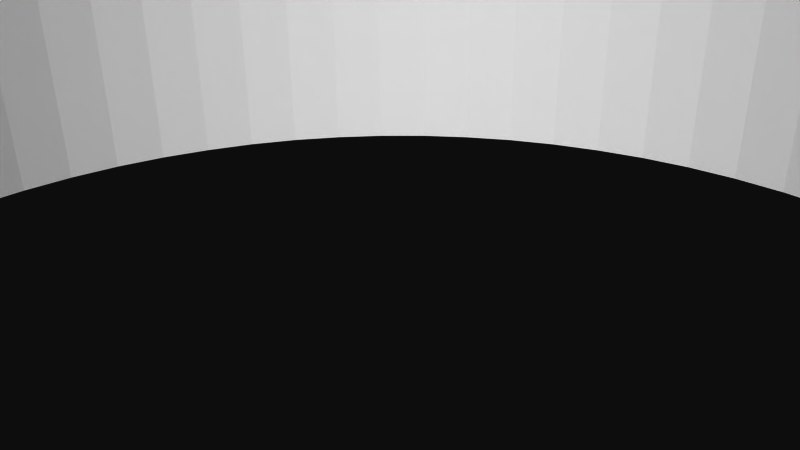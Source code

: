 # Source: 12194.blend  (saved by Blender 2.72.0; exported with 4.5.12 LTS)
import bpy
from mathutils import Matrix  # noqa: F401  (used for matrix-valued properties, if any)

bpy.ops.wm.read_factory_settings(use_empty=True)
scene = bpy.context.scene
scene.name = 'Scene'

# ---- collections
col_collection_1 = bpy.data.collections.new('Collection 1'); scene.collection.children.link(col_collection_1)

# ---- materials (node trees are filled in below, after node groups)
mat_material = bpy.data.materials.new('Material')
mat_material.alpha_threshold = 0.0
mat_material.use_transparent_shadow = False
mat_material.diffuse_color = (1.0, 1.0, 1.0, 1.0)
mat_material.specular_color = (0.902, 0.902, 0.902)
mat_material.roughness = 0.5

# ---- material node trees

# ---- world
world_world = bpy.data.worlds.new('World'); scene.world = world_world
world_world.color = (0.05088, 0.05088, 0.05088)
world_world.use_sun_shadow = False
world_world.sun_shadow_jitter_overblur = 0.0
world_world.cycles.sampling_method = 'MANUAL'
world_world.cycles.sample_map_resolution = 256

# ---- cameras
cam_camera = bpy.data.cameras.new('Camera')
cam_camera.clip_end = 100.0
cam_camera.lens = 35.0
cam_camera.sensor_width = 32.0
cam_camera.sensor_height = 18.0
cam_camera.ortho_scale = 7.314
cam_camera.dof.focus_distance = 0.0
cam_camera.dof.aperture_fstop = 128.0

# ---- meshes
me_model = bpy.data.meshes.new('Model')
me_model.from_pydata([(14.37, -0.635, -10.1), (13.47, -0.635, -9.978), (13.47, 3.175, -9.978), (15.22, -0.635, -10.45), (14.37, 3.175, -10.1), (15.94, -0.635, -11.0), (15.22, 3.175, -10.45), (16.49, -0.635, -11.72), (15.94, 3.175, -11.0), (16.84, -0.635, -12.57), (16.49, 3.175, -11.72), (16.96, -0.635, -13.47), (16.84, 3.175, -12.57), (16.96, 3.175, -13.47), (-13.47, -0.635, -9.978), (-13.47, 3.175, -9.978), (-12.57, 3.175, -10.1), (-12.57, -0.635, -10.1), (-11.72, -0.635, -10.45), (-11.72, 3.175, -10.45), (-11.0, -0.635, -11.0), (-11.0, 3.175, -11.0), (-10.45, -0.635, -11.72), (-10.45, 3.175, -11.72), (-10.1, -0.635, -12.57), (-10.1, 3.175, -12.57), (-9.978, -0.635, -13.47), (-9.978, 3.175, -13.47), (-24.63, -0.635, 15.25), (-24.63, -3.175, 15.25), (-25.09, -3.175, 15.19), (-25.09, -0.635, 15.19), (-25.52, -0.635, 15.01), (-25.52, -3.175, 15.01), (-25.89, -0.635, 14.73), (-25.89, -3.175, 14.73), (-26.17, -0.635, 14.36), (-26.17, -3.175, 14.36), (-26.35, -0.635, 13.93), (-26.35, -3.175, 13.93), (-26.41, -0.635, 13.47), (-26.41, -3.175, 13.47), (-26.35, -0.635, 13.01), (-26.35, -3.175, 13.01), (-26.17, -0.635, 12.58), (-26.17, -3.175, 12.58), (-25.89, -0.635, 12.21), (-25.89, -3.175, 12.21), (-25.52, -0.635, 11.93), (-25.52, -3.175, 11.93), (-25.09, -0.635, 11.75), (-25.09, -3.175, 11.75), (-24.63, -0.635, 11.69), (-24.63, -3.175, 11.69), (-24.63, -0.635, -11.69), (-24.63, -3.175, -11.69), (-25.09, -3.175, -11.75), (-25.09, -0.635, -11.75), (-25.52, -0.635, -11.93), (-25.52, -3.175, -11.93), (-25.89, -0.635, -12.21), (-25.89, -3.175, -12.21), (-26.17, -0.635, -12.58), (-26.17, -3.175, -12.58), (-26.35, -0.635, -13.01), (-26.35, -3.175, -13.01), (-26.41, -0.635, -13.47), (-26.41, -3.175, -13.47), (-26.35, -0.635, -13.93), (-26.35, -3.175, -13.93), (-26.17, -0.635, -14.36), (-26.17, -3.175, -14.36), (-25.89, -0.635, -14.73), (-25.89, -3.175, -14.73), (-25.52, -0.635, -15.01), (-25.52, -3.175, -15.01), (-25.09, -0.635, -15.19), (-25.09, -3.175, -15.19), (-24.63, -0.635, -15.25), (-24.63, -3.175, -15.25), (24.63, -0.635, -11.69), (24.63, -3.175, -11.69), (24.17, -3.175, -11.75), (24.17, -0.635, -11.75), (23.74, -0.635, -11.93), (23.74, -3.175, -11.93), (23.37, -0.635, -12.21), (23.37, -3.175, -12.21), (23.09, -0.635, -12.58), (23.09, -3.175, -12.58), (22.91, -0.635, -13.01), (22.91, -3.175, -13.01), (22.85, -0.635, -13.47), (22.85, -3.175, -13.47), (22.91, -0.635, -13.93), (22.91, -3.175, -13.93), (23.09, -0.635, -14.36), (23.09, -3.175, -14.36), (23.37, -0.635, -14.73), (23.37, -3.175, -14.73), (23.74, -0.635, -15.01), (23.74, -3.175, -15.01), (24.17, -0.635, -15.19), (24.17, -3.175, -15.19), (24.63, -0.635, -15.25), (24.63, -3.175, -15.25), (24.63, -0.635, 15.25), (24.63, -3.175, 15.25), (24.17, -3.175, 15.19), (24.17, -0.635, 15.19), (23.74, -0.635, 15.01), (23.74, -3.175, 15.01), (23.37, -0.635, 14.73), (23.37, -3.175, 14.73), (23.09, -0.635, 14.36), (23.09, -3.175, 14.36), (22.91, -0.635, 13.93), (22.91, -3.175, 13.93), (22.85, -0.635, 13.47), (22.85, -3.175, 13.47), (22.91, -0.635, 13.01), (22.91, -3.175, 13.01), (23.09, -0.635, 12.58), (23.09, -3.175, 12.58), (23.37, -0.635, 12.21), (23.37, -3.175, 12.21), (23.74, -0.635, 11.93), (23.74, -3.175, 11.93), (24.17, -0.635, 11.75), (24.17, -3.175, 11.75), (24.63, -0.635, 11.69), (24.63, -3.175, 11.69), (13.01, -0.635, -11.75), (13.47, -0.635, -11.69), (13.47, -3.175, -11.69), (12.58, -0.635, -11.93), (13.01, -3.175, -11.75), (12.21, -0.635, -12.21), (12.58, -3.175, -11.93), (11.93, -0.635, -12.58), (12.21, -3.175, -12.21), (11.93, -3.175, -12.58), (11.69, -0.635, -13.47), (11.75, -0.635, -13.01), (11.75, -3.175, -13.01), (11.69, -3.175, -13.47), (11.75, -0.635, -13.93), (11.75, -3.175, -13.93), (11.93, -0.635, -14.36), (11.93, -3.175, -14.36), (12.21, -0.635, -14.73), (12.21, -3.175, -14.73), (12.58, -0.635, -15.01), (12.58, -3.175, -15.01), (13.01, -0.635, -15.19), (13.01, -3.175, -15.19), (13.47, -0.635, -15.25), (13.47, -3.175, -15.25), (13.01, -0.635, 15.19), (13.47, -0.635, 15.25), (13.47, -3.175, 15.25), (12.58, -0.635, 15.01), (13.01, -3.175, 15.19), (12.21, -0.635, 14.73), (12.58, -3.175, 15.01), (11.93, -0.635, 14.36), (12.21, -3.175, 14.73), (11.93, -3.175, 14.36), (11.69, -0.635, 13.47), (11.75, -0.635, 13.93), (11.75, -3.175, 13.93), (11.69, -3.175, 13.47), (11.75, -0.635, 13.01), (11.75, -3.175, 13.01), (11.93, -0.635, 12.58), (11.93, -3.175, 12.58), (12.21, -0.635, 12.21), (12.21, -3.175, 12.21), (12.58, -0.635, 11.93), (12.58, -3.175, 11.93), (13.01, -0.635, 11.75), (13.01, -3.175, 11.75), (13.47, -0.635, 11.69), (13.47, -3.175, 11.69), (-13.93, -0.635, 15.19), (-13.47, -0.635, 15.25), (-13.47, -3.175, 15.25), (-14.36, -0.635, 15.01), (-13.93, -3.175, 15.19), (-14.73, -0.635, 14.73), (-14.36, -3.175, 15.01), (-15.01, -0.635, 14.36), (-14.73, -3.175, 14.73), (-15.01, -3.175, 14.36), (-15.25, -0.635, 13.47), (-15.19, -0.635, 13.93), (-15.19, -3.175, 13.93), (-15.25, -3.175, 13.47), (-15.19, -0.635, 13.01), (-15.19, -3.175, 13.01), (-15.01, -0.635, 12.58), (-15.01, -3.175, 12.58), (-14.73, -0.635, 12.21), (-14.73, -3.175, 12.21), (-14.36, -0.635, 11.93), (-14.36, -3.175, 11.93), (-13.93, -0.635, 11.75), (-13.93, -3.175, 11.75), (-13.47, -0.635, 11.69), (-13.47, -3.175, 11.69), (-13.93, -0.635, -11.75), (-13.47, -0.635, -11.69), (-13.47, -3.175, -11.69), (-14.36, -0.635, -11.93), (-13.93, -3.175, -11.75), (-14.73, -0.635, -12.21), (-14.36, -3.175, -11.93), (-15.01, -0.635, -12.58), (-14.73, -3.175, -12.21), (-15.01, -3.175, -12.58), (-15.25, -0.635, -13.47), (-15.19, -0.635, -13.01), (-15.19, -3.175, -13.01), (-15.25, -3.175, -13.47), (-15.19, -0.635, -13.93), (-15.19, -3.175, -13.93), (-15.01, -0.635, -14.36), (-15.01, -3.175, -14.36), (-14.73, -0.635, -14.73), (-14.73, -3.175, -14.73), (-14.36, -0.635, -15.01), (-14.36, -3.175, -15.01), (-13.93, -0.635, -15.19), (-13.93, -3.175, -15.19), (-13.47, -0.635, -15.25), (-13.47, -3.175, -15.25), (-19.51, -0.635, 1.717), (-19.05, -0.635, 1.778), (-19.05, -3.175, 1.778), (-19.94, -0.635, 1.54), (-19.51, -3.175, 1.717), (-20.31, -0.635, 1.257), (-19.94, -3.175, 1.54), (-20.59, -0.635, 0.889), (-20.31, -3.175, 1.257), (-20.59, -3.175, 0.889), (-20.77, -0.635, 0.4602), (-20.77, -3.175, 0.4602), (-20.83, -0.635, 3.266e-16), (-20.83, -3.175, 3.266e-16), (-20.77, -0.635, -0.4602), (-20.77, -3.175, -0.4602), (-20.59, -0.635, -0.889), (-20.59, -3.175, -0.889), (-20.31, -0.635, -1.257), (-20.31, -3.175, -1.257), (-19.94, -0.635, -1.54), (-19.94, -3.175, -1.54), (-19.51, -0.635, -1.717), (-19.51, -3.175, -1.717), (-19.05, -0.635, -1.778), (-19.05, -3.175, -1.778), (18.59, -0.635, 1.717), (19.05, -0.635, 1.778), (19.05, -3.175, 1.778), (18.16, -0.635, 1.54), (18.59, -3.175, 1.717), (17.79, -0.635, 1.257), (18.16, -3.175, 1.54), (17.51, -0.635, 0.889), (17.79, -3.175, 1.257), (17.51, -3.175, 0.889), (17.33, -0.635, 0.4602), (17.33, -3.175, 0.4602), (17.27, -0.635, 3.266e-16), (17.27, -3.175, 3.266e-16), (17.33, -0.635, -0.4602), (17.33, -3.175, -0.4602), (17.51, -0.635, -0.889), (17.51, -3.175, -0.889), (17.79, -0.635, -1.257), (17.79, -3.175, -1.257), (18.16, -0.635, -1.54), (18.16, -3.175, -1.54), (18.59, -0.635, -1.717), (18.59, -3.175, -1.717), (19.05, -0.635, -1.778), (19.05, -3.175, -1.778), (-12.71, -3.175, 2.025e-14), (-12.71, 3.175, 2.025e-14), (-12.66, 3.175, 1.173), (-12.66, -3.175, 1.173), (-12.5, -3.175, 2.336), (-12.5, 3.175, 2.336), (1.557e-15, -3.175, -12.71), (1.557e-15, 3.175, -12.71), (-1.173, 3.175, -12.66), (-1.173, -3.175, -12.66), (-12.23, 3.175, 3.479), (-12.23, -3.175, 3.479), (-2.336, -3.175, -12.5), (-2.336, 3.175, -12.5), (-11.85, 3.175, 4.592), (-11.85, -3.175, 4.592), (-11.38, -3.175, 5.667), (-3.479, -3.175, -12.23), (-3.479, 3.175, -12.23), (-11.38, 3.175, 5.667), (-10.81, -3.175, 6.692), (-10.81, 3.175, 6.692), (-4.592, -3.175, -11.85), (-4.592, 3.175, -11.85), (-10.14, -3.175, 7.661), (-10.14, 3.175, 7.661), (-5.667, -3.175, -11.38), (-5.667, 3.175, -11.38), (-9.395, -3.175, 8.564), (-6.692, -3.175, -10.81), (-6.692, 3.175, -10.81), (-9.395, 3.175, 8.564), (-7.661, -3.175, -10.14), (-8.564, -3.175, 9.395), (-8.564, 3.175, 9.395), (-7.661, -3.175, 10.14), (-7.661, 3.175, -10.14), (-8.564, 3.175, -9.395), (-7.661, 3.175, 10.14), (-8.564, -3.175, -9.395), (-6.692, -3.175, 10.81), (-6.692, 3.175, 10.81), (-5.667, -3.175, 11.38), (-9.395, 3.175, -8.564), (-9.395, -3.175, -8.564), (-5.667, 3.175, 11.38), (-10.14, 3.175, -7.661), (-10.14, -3.175, -7.661), (-4.592, -3.175, 11.85), (-4.592, 3.175, 11.85), (-3.479, -3.175, 12.23), (-10.81, 3.175, -6.692), (-10.81, -3.175, -6.692), (-11.38, -3.175, -5.667), (-3.479, 3.175, 12.23), (-11.38, 3.175, -5.667), (-2.336, 3.175, 12.5), (-2.336, -3.175, 12.5), (-1.173, 3.175, 12.66), (-11.85, 3.175, -4.592), (-1.173, -3.175, 12.66), (-11.85, -3.175, -4.592), (0.0, 3.175, 12.71), (0.0, -3.175, 12.71), (-12.23, 3.175, -3.479), (-12.23, -3.175, -3.479), (-12.5, 3.175, -2.336), (-12.5, -3.175, -2.336), (-12.66, 3.175, -1.173), (-12.66, -3.175, -1.173), (20.82, -0.635, -16.76), (20.82, 3.175, -16.76), (20.82, -0.635, 13.47), (20.82, 3.175, 16.76), (20.82, -0.635, 16.76), (-20.82, -0.635, 16.76), (-20.82, 3.175, 16.76), (-20.82, 3.175, -16.76), (-20.82, -0.635, -16.76), (-28.44, -3.175, 9.144), (-28.44, -3.175, 16.76), (-28.44, -0.635, 9.144), (-28.44, -0.635, 16.76), (28.44, -3.175, -9.144), (28.44, -3.175, -16.76), (28.44, -0.635, -9.144), (28.44, -0.635, -16.76), (-23.37, -0.635, 14.73), (-23.74, -0.635, 15.01), (-24.17, -0.635, 15.19), (-23.09, -0.635, 14.36), (-27.8, -0.635, 9.144), (-26.98, -0.635, 9.036), (-26.22, -0.635, 8.719), (-22.91, -0.635, 13.01), (-22.85, -0.635, 13.47), (-22.91, -0.635, 13.93), (-24.17, -0.635, 11.75), (-25.56, -0.635, 8.214), (-20.76, -0.635, 12.5), (-23.09, -0.635, 12.58), (-25.05, -0.635, 7.556), (-23.74, -0.635, 11.93), (-23.37, -0.635, 12.21), (-20.56, -0.635, 11.55), (-20.25, -0.635, 10.64), (-24.74, -0.635, 6.791), (-19.82, -0.635, 9.771), (-24.63, -0.635, 5.969), (-19.28, -0.635, 8.968), (-18.64, -0.635, 8.243), (-17.9, -0.635, 7.609), (-16.46, -0.635, 6.597), (-15.97, -0.635, 5.969), (-18.59, -0.635, 1.717), (-15.67, -0.635, 5.235), (-15.56, -0.635, 4.447), (-18.16, -0.635, 1.54), (-17.79, -0.635, 1.257), (-24.63, -0.635, -5.969), (-17.51, -0.635, 0.889), (-17.33, -0.635, 0.4602), (-17.27, -0.635, -5.037e-16), (-27.8, -0.635, -9.144), (-26.98, -0.635, -9.036), (-26.22, -0.635, -8.719), (-28.44, -0.635, -9.144), (-25.56, -0.635, -8.214), (-25.05, -0.635, -7.556), (-24.17, -0.635, -11.75), (-23.74, -0.635, -11.93), (-28.44, -0.635, -16.76), (-15.56, -0.635, -4.447), (-18.59, -0.635, -1.717), (-18.16, -0.635, -1.54), (-17.79, -0.635, -1.257), (-17.51, -0.635, -0.889), (-17.33, -0.635, -0.4602), (-15.67, -0.635, -5.235), (-18.64, -0.635, -8.243), (-19.28, -0.635, -8.968), (-24.74, -0.635, -6.791), (-17.9, -0.635, -7.609), (-19.82, -0.635, -9.771), (-15.97, -0.635, -5.969), (-16.46, -0.635, -6.597), (-20.25, -0.635, -10.64), (-23.37, -0.635, -12.21), (-20.56, -0.635, -11.55), (-23.09, -0.635, -12.58), (-20.76, -0.635, -12.5), (-22.91, -0.635, -13.01), (-23.09, -0.635, -14.36), (-22.91, -0.635, -13.93), (-22.85, -0.635, -13.47), (-24.17, -0.635, -15.19), (-23.74, -0.635, -15.01), (-23.37, -0.635, -14.73), (20.76, -0.635, 12.5), (20.56, -0.635, 11.55), (20.25, -0.635, 10.64), (28.44, -0.635, 16.76), (25.89, -0.635, 14.73), (25.52, -0.635, 15.01), (25.09, -0.635, 15.19), (26.17, -0.635, 14.36), (26.35, -0.635, 13.93), (26.41, -0.635, 13.47), (15.56, -0.635, 4.447), (15.67, -0.635, 5.235), (15.97, -0.635, 5.969), (16.46, -0.635, 6.597), (17.9, -0.635, 7.609), (25.56, -0.635, 8.214), (25.05, -0.635, 7.556), (19.82, -0.635, 9.771), (25.09, -0.635, 11.75), (26.22, -0.635, 8.719), (25.52, -0.635, 11.93), (19.51, -0.635, 1.717), (18.64, -0.635, 8.243), (26.98, -0.635, 9.036), (25.89, -0.635, 12.21), (24.74, -0.635, 6.791), (19.28, -0.635, 8.968), (26.17, -0.635, 12.58), (27.8, -0.635, 9.144), (19.94, -0.635, 1.54), (24.63, -0.635, 5.969), (20.31, -0.635, 1.257), (28.44, -0.635, 9.144), (26.35, -0.635, 13.01), (20.59, -0.635, 0.889), (15.56, -0.635, -4.447), (20.77, -0.635, 0.4602), (20.83, -0.635, -5.037e-16), (15.67, -0.635, -5.235), (15.97, -0.635, -5.969), (16.46, -0.635, -6.597), (17.9, -0.635, -7.609), (19.51, -0.635, -1.717), (18.64, -0.635, -8.243), (19.28, -0.635, -8.968), (24.63, -0.635, -5.969), (19.94, -0.635, -1.54), (20.31, -0.635, -1.257), (20.59, -0.635, -0.889), (20.77, -0.635, -0.4602), (19.82, -0.635, -9.771), (24.74, -0.635, -6.791), (20.25, -0.635, -10.64), (25.05, -0.635, -7.556), (20.56, -0.635, -11.55), (20.76, -0.635, -12.5), (25.56, -0.635, -8.214), (26.22, -0.635, -8.719), (25.09, -0.635, -11.75), (25.52, -0.635, -11.93), (26.98, -0.635, -9.036), (25.89, -0.635, -12.21), (27.8, -0.635, -9.144), (26.17, -0.635, -12.58), (26.35, -0.635, -13.01), (26.41, -0.635, -13.47), (25.09, -0.635, -15.19), (25.52, -0.635, -15.01), (25.89, -0.635, -14.73), (26.17, -0.635, -14.36), (26.35, -0.635, -13.93), (28.44, -3.175, 16.76), (28.44, -3.175, 9.144), (-28.44, -3.175, -16.76), (-17.6, -0.635, -16.76), (-17.6, 3.175, -16.76), (-9.343, -0.635, -16.76), (-9.343, 3.175, -16.76), (9.343, -0.635, -16.76), (9.343, 3.175, -16.76), (17.6, -0.635, -16.76), (17.6, 3.175, -16.76), (-28.44, -3.175, -9.144), (17.6, -0.635, 16.76), (17.6, 3.175, 16.76), (9.343, -0.635, 16.76), (9.343, 3.175, 16.76), (-9.343, -0.635, 16.76), (-9.343, 3.175, 16.76), (-17.6, -0.635, 16.76), (-17.6, 3.175, 16.76), (27.8, -3.175, 9.144), (26.17, -3.175, 12.58), (25.89, -3.175, 12.21), (-17.79, -3.175, -1.257), (-18.16, -3.175, -1.54), (26.98, -3.175, 9.036), (24.63, -3.175, 5.969), (24.74, -3.175, 6.791), (19.51, -3.175, 1.717), (19.94, -3.175, 1.54), (12.5, -3.175, -2.336), (12.23, -3.175, -3.479), (-18.59, -3.175, -1.717), (20.31, -3.175, 1.257), (26.35, -3.175, 13.01), (26.41, -3.175, 13.47), (-24.17, -3.175, 15.19), (11.85, -3.175, -4.592), (20.59, -3.175, 0.889), (20.77, -3.175, 0.4602), (20.83, -3.175, -5.037e-16), (2.336, -3.175, 12.5), (3.479, -3.175, 12.23), (-24.74, -3.175, -6.791), (-27.8, -3.175, 9.144), (-23.37, -3.175, -12.21), (1.173, -3.175, 12.66), (-26.98, -3.175, 9.036), (4.592, -3.175, 11.85), (5.667, -3.175, 11.38), (9.395, -3.175, -8.564), (8.564, -3.175, -9.395), (7.661, -3.175, -10.14), (-23.09, -3.175, -12.58), (-22.91, -3.175, -13.01), (-13.01, -3.175, 15.19), (-26.22, -3.175, 8.719), (10.14, -3.175, -7.661), (6.692, -3.175, 10.81), (-25.56, -3.175, 8.214), (-24.17, -3.175, 11.75), (-25.05, -3.175, 7.556), (-23.74, -3.175, 11.93), (-24.74, -3.175, 6.791), (-23.37, -3.175, 12.21), (6.692, -3.175, -10.81), (7.661, -3.175, 10.14), (-22.85, -3.175, -13.47), (-22.91, -3.175, -13.93), (-23.37, -3.175, 14.73), (-23.09, -3.175, 14.36), (10.81, -3.175, -6.692), (13.93, -3.175, -11.75), (-22.91, -3.175, 13.93), (11.38, -3.175, -5.667), (5.667, -3.175, -11.38), (-23.74, -3.175, 15.01), (-13.01, -3.175, -11.75), (4.592, -3.175, -11.85), (3.479, -3.175, -12.23), (-22.85, -3.175, 13.47), (14.36, -3.175, -11.93), (-22.91, -3.175, 13.01), (8.564, -3.175, 9.395), (2.336, -3.175, -12.5), (-23.09, -3.175, -14.36), (14.73, -3.175, -12.21), (-12.58, -3.175, -11.93), (1.173, -3.175, -12.66), (-23.09, -3.175, 12.58), (-13.01, -3.175, -15.19), (-23.37, -3.175, -14.73), (-12.21, -3.175, -12.21), (-23.74, -3.175, -15.01), (9.395, -3.175, 8.564), (-11.93, -3.175, -12.58), (-24.17, -3.175, -15.19), (24.63, -3.175, -5.969), (19.51, -3.175, -1.717), (19.94, -3.175, -1.54), (20.31, -3.175, -1.257), (20.59, -3.175, -0.889), (20.77, -3.175, -0.4602), (24.74, -3.175, -6.791), (-24.63, -3.175, 5.969), (25.05, -3.175, -7.556), (-18.59, -3.175, 1.717), (-11.75, -3.175, -13.01), (-11.69, -3.175, -13.47), (15.01, -3.175, -12.58), (10.14, -3.175, 7.661), (15.19, -3.175, -13.01), (25.56, -3.175, -8.214), (10.81, -3.175, 6.692), (13.93, -3.175, 11.75), (-11.75, -3.175, -13.93), (15.25, -3.175, -13.47), (11.38, -3.175, 5.667), (14.36, -3.175, 11.93), (26.22, -3.175, -8.719), (-24.63, -3.175, -5.969), (-11.93, -3.175, -14.36), (15.19, -3.175, -13.93), (11.85, -3.175, 4.592), (25.09, -3.175, -11.75), (25.52, -3.175, -11.93), (26.98, -3.175, -9.036), (-12.21, -3.175, 12.21), (-12.58, -3.175, 11.93), (14.73, -3.175, 14.73), (15.01, -3.175, 14.36), (14.36, -3.175, 15.01), (15.01, -3.175, -14.36), (-11.93, -3.175, 12.58), (-12.21, -3.175, -14.73), (14.73, -3.175, -14.73), (-13.01, -3.175, 11.75), (25.89, -3.175, -12.21), (27.8, -3.175, -9.144), (-11.75, -3.175, 13.01), (-11.69, -3.175, 13.47), (14.36, -3.175, -15.01), (15.19, -3.175, 13.93), (26.17, -3.175, -12.58), (13.93, -3.175, 15.19), (13.93, -3.175, -15.19), (15.25, -3.175, 13.47), (26.35, -3.175, -13.01), (-11.75, -3.175, 13.93), (26.41, -3.175, -13.47), (15.19, -3.175, 13.01), (15.01, -3.175, 12.58), (-12.58, -3.175, -15.01), (25.09, -3.175, -15.19), (25.52, -3.175, -15.01), (25.89, -3.175, -14.73), (14.73, -3.175, 12.21), (26.17, -3.175, -14.36), (26.35, -3.175, -13.93), (-11.93, -3.175, 14.36), (25.52, -3.175, 15.01), (25.89, -3.175, 14.73), (25.09, -3.175, 15.19), (26.17, -3.175, 14.36), (26.35, -3.175, 13.93), (-18.16, -3.175, 1.54), (-17.79, -3.175, 1.257), (-12.21, -3.175, 14.73), (-17.51, -3.175, 0.889), (-12.58, -3.175, 15.01), (-17.33, -3.175, 0.4602), (-26.98, -3.175, -9.036), (-27.8, -3.175, -9.144), (-26.22, -3.175, -8.719), (12.23, -3.175, 3.479), (12.5, -3.175, 2.336), (12.66, -3.175, 1.173), (-25.56, -3.175, -8.214), (12.71, -3.175, 3.601e-15), (-17.27, -3.175, -5.037e-16), (-17.33, -3.175, -0.4602), (-24.17, -3.175, -11.75), (-25.05, -3.175, -7.556), (-23.74, -3.175, -11.93), (-17.51, -3.175, -0.889), (25.56, -3.175, 8.214), (25.05, -3.175, 7.556), (26.22, -3.175, 8.719), (25.09, -3.175, 11.75), (25.52, -3.175, 11.93), (12.66, -3.175, -1.173), (-17.43, 3.175, 16.74), (-17.28, 3.175, 16.68), (-17.15, 3.175, 16.58), (-9.792, 3.175, -16.58), (-9.893, 3.175, -16.45), (-9.66, 3.175, -16.68), (-9.956, 3.175, -16.29), (-9.978, 3.175, -16.13), (-17.05, 3.175, 16.45), (-16.96, 3.175, 16.13), (-16.98, 3.175, 16.29), (-20.76, 3.175, 12.5), (-16.96, 3.175, 13.47), (16.96, 3.175, 13.47), (16.96, 3.175, 16.13), (-20.25, 3.175, 10.64), (-20.56, 3.175, 11.55), (-16.84, 3.175, 12.57), (-9.507, 3.175, -16.74), (20.76, 3.175, 12.5), (16.84, 3.175, 12.57), (-19.28, 3.175, 8.968), (-19.82, 3.175, 9.771), (-16.49, 3.175, 11.72), (-15.94, 3.175, 11.0), (20.56, 3.175, 11.55), (-18.64, 3.175, 8.243), (16.49, 3.175, 11.72), (20.25, 3.175, 10.64), (14.37, 3.175, 10.1), (15.22, 3.175, 10.45), (16.46, 3.175, 6.597), (11.38, 3.175, 5.667), (13.47, 3.175, 9.978), (15.97, 3.175, 5.969), (-9.893, 3.175, 16.45), (-9.792, 3.175, 16.58), (-9.956, 3.175, 16.29), (-9.66, 3.175, 16.68), (19.82, 3.175, 9.771), (-9.507, 3.175, 16.74), (-9.978, 3.175, 16.13), (15.94, 3.175, 11.0), (17.9, 3.175, 7.609), (19.28, 3.175, 8.968), (-15.22, 3.175, 10.45), (-17.9, 3.175, 7.609), (18.64, 3.175, 8.243), (15.67, 3.175, 5.235), (11.85, 3.175, 4.592), (-9.978, 3.175, 13.47), (15.56, 3.175, 4.447), (12.23, 3.175, 3.479), (12.5, 3.175, 2.336), (12.66, 3.175, 1.173), (-14.37, 3.175, 10.1), (-16.46, 3.175, 6.597), (12.71, 3.175, 3.601e-15), (-13.47, 3.175, 9.978), (-15.97, 3.175, 5.969), (-11.72, 3.175, 10.45), (-11.0, 3.175, 11.0), (-10.45, 3.175, 11.72), (-12.57, 3.175, 10.1), (-10.1, 3.175, 12.57), (15.56, 3.175, -4.447), (12.66, 3.175, -1.173), (12.5, 3.175, -2.336), (12.23, 3.175, -3.479), (11.85, 3.175, -4.592), (-15.67, 3.175, 5.235), (15.67, 3.175, -5.235), (11.38, 3.175, -5.667), (-15.56, 3.175, 4.447), (15.97, 3.175, -5.969), (8.564, 3.175, -9.395), (9.395, 3.175, -8.564), (11.0, 3.175, -11.0), (10.45, 3.175, -11.72), (7.661, 3.175, -10.14), (10.14, 3.175, -7.661), (11.72, 3.175, -10.45), (10.1, 3.175, -12.57), (6.692, 3.175, -10.81), (12.57, 3.175, -10.1), (10.81, 3.175, -6.692), (-15.56, 3.175, -4.447), (9.978, 3.175, -13.47), (5.667, 3.175, -11.38), (16.46, 3.175, -6.597), (17.9, 3.175, -7.609), (4.592, 3.175, -11.85), (3.479, 3.175, -12.23), (2.336, 3.175, -12.5), (1.173, 3.175, -12.66), (9.978, 3.175, -16.13), (9.66, 3.175, -16.68), (9.956, 3.175, -16.29), (9.507, 3.175, -16.74), (9.893, 3.175, -16.45), (9.792, 3.175, -16.58), (18.64, 3.175, -8.243), (19.28, 3.175, -8.968), (19.82, 3.175, -9.771), (1.173, 3.175, 12.66), (2.336, 3.175, 12.5), (3.479, 3.175, 12.23), (20.25, 3.175, -10.64), (-15.67, 3.175, -5.235), (20.56, 3.175, -11.55), (4.592, 3.175, 11.85), (20.76, 3.175, -12.5), (9.507, 3.175, 16.74), (9.792, 3.175, 16.58), (9.66, 3.175, 16.68), (9.893, 3.175, 16.45), (9.978, 3.175, 16.13), (16.98, 3.175, -16.29), (16.96, 3.175, -16.13), (17.05, 3.175, -16.45), (9.956, 3.175, 16.29), (-15.97, 3.175, -5.969), (5.667, 3.175, 11.38), (17.15, 3.175, -16.58), (17.28, 3.175, -16.68), (-18.64, 3.175, -8.243), (-17.9, 3.175, -7.609), (-15.94, 3.175, -11.0), (-19.28, 3.175, -8.968), (-15.22, 3.175, -10.45), (-16.46, 3.175, -6.597), (17.43, 3.175, -16.74), (-19.82, 3.175, -9.771), (-16.49, 3.175, -11.72), (-20.25, 3.175, -10.64), (-14.37, 3.175, -10.1), (-16.84, 3.175, -12.57), (-20.56, 3.175, -11.55), (-20.76, 3.175, -12.5), (9.978, 3.175, 13.47), (6.692, 3.175, 10.81), (-16.96, 3.175, -13.47), (10.1, 3.175, 12.57), (7.661, 3.175, 10.14), (10.45, 3.175, 11.72), (-16.96, 3.175, -16.13), (8.564, 3.175, 9.395), (-16.98, 3.175, -16.29), (-17.05, 3.175, -16.45), (-17.28, 3.175, -16.68), (-17.43, 3.175, -16.74), (-17.15, 3.175, -16.58), (11.0, 3.175, 11.0), (17.15, 3.175, 16.58), (17.28, 3.175, 16.68), (17.43, 3.175, 16.74), (17.05, 3.175, 16.45), (16.98, 3.175, 16.29), (9.395, 3.175, 8.564), (11.72, 3.175, 10.45), (12.57, 3.175, 10.1), (10.14, 3.175, 7.661), (10.81, 3.175, 6.692), (-13.01, -0.635, -15.19), (-12.58, -0.635, -15.01), (-12.21, -0.635, -14.73), (-11.93, -0.635, -14.36), (-11.75, -0.635, -13.93), (-11.69, -0.635, -13.47), (-11.93, -0.635, -12.58), (-11.75, -0.635, -13.01), (-12.21, -0.635, -12.21), (-12.58, -0.635, -11.93), (-13.01, -0.635, -11.75), (-13.01, -0.635, 11.75), (-12.58, -0.635, 11.93), (-12.21, -0.635, 12.21), (-11.93, -0.635, 12.58), (-11.75, -0.635, 13.01), (-11.69, -0.635, 13.47), (-11.93, -0.635, 14.36), (-11.75, -0.635, 13.93), (-12.21, -0.635, 14.73), (-12.58, -0.635, 15.01), (-13.01, -0.635, 15.19), (13.93, -0.635, 11.75), (14.36, -0.635, 11.93), (14.73, -0.635, 12.21), (15.01, -0.635, 12.58), (15.19, -0.635, 13.01), (15.25, -0.635, 13.47), (15.01, -0.635, 14.36), (15.19, -0.635, 13.93), (14.73, -0.635, 14.73), (14.36, -0.635, 15.01), (13.93, -0.635, 15.19), (13.93, -0.635, -15.19), (14.36, -0.635, -15.01), (14.73, -0.635, -14.73), (15.01, -0.635, -14.36), (15.19, -0.635, -13.93), (15.25, -0.635, -13.47), (15.01, -0.635, -12.58), (15.19, -0.635, -13.01), (14.73, -0.635, -12.21), (14.36, -0.635, -11.93), (13.93, -0.635, -11.75), (-17.15, -0.635, -16.58), (-17.05, -0.635, -16.45), (-16.98, -0.635, -16.29), (-16.49, -0.635, -11.72), (-15.94, -0.635, -11.0), (-15.22, -0.635, -10.45), (-16.84, -0.635, -12.57), (-14.37, -0.635, -10.1), (-9.978, -0.635, -16.13), (-9.956, -0.635, -16.29), (-16.96, -0.635, -13.47), (-9.893, -0.635, -16.45), (-9.792, -0.635, -16.58), (-17.43, -0.635, -16.74), (-17.28, -0.635, -16.68), (-9.66, -0.635, -16.68), (-9.507, -0.635, -16.74), (-16.96, -0.635, -16.13), (9.792, -0.635, -16.58), (9.893, -0.635, -16.45), (9.956, -0.635, -16.29), (10.45, -0.635, -11.72), (11.0, -0.635, -11.0), (11.72, -0.635, -10.45), (10.1, -0.635, -12.57), (12.57, -0.635, -10.1), (9.978, -0.635, -13.47), (16.96, -0.635, -16.13), (16.98, -0.635, -16.29), (17.05, -0.635, -16.45), (17.15, -0.635, -16.58), (9.66, -0.635, -16.68), (17.28, -0.635, -16.68), (9.507, -0.635, -16.74), (17.43, -0.635, -16.74), (9.978, -0.635, -16.13), (11.0, -0.635, 11.0), (11.72, -0.635, 10.45), (12.57, -0.635, 10.1), (9.978, -0.635, 16.13), (9.956, -0.635, 16.29), (13.47, -0.635, 9.978), (9.978, -0.635, 13.47), (9.893, -0.635, 16.45), (9.792, -0.635, 16.58), (16.96, -0.635, 16.13), (16.96, -0.635, 13.47), (14.37, -0.635, 10.1), (10.1, -0.635, 12.57), (16.84, -0.635, 12.57), (15.22, -0.635, 10.45), (16.49, -0.635, 11.72), (10.45, -0.635, 11.72), (15.94, -0.635, 11.0), (9.507, -0.635, 16.74), (17.43, -0.635, 16.74), (17.15, -0.635, 16.58), (9.66, -0.635, 16.68), (17.28, -0.635, 16.68), (17.05, -0.635, 16.45), (16.98, -0.635, 16.29), (-15.94, -0.635, 11.0), (-15.22, -0.635, 10.45), (-14.37, -0.635, 10.1), (-16.96, -0.635, 13.47), (-16.96, -0.635, 16.13), (-13.47, -0.635, 9.978), (-16.98, -0.635, 16.29), (-9.978, -0.635, 16.13), (-9.978, -0.635, 13.47), (-17.05, -0.635, 16.45), (-17.15, -0.635, 16.58), (-12.57, -0.635, 10.1), (-10.1, -0.635, 12.57), (-16.84, -0.635, 12.57), (-11.72, -0.635, 10.45), (-10.45, -0.635, 11.72), (-11.0, -0.635, 11.0), (-16.49, -0.635, 11.72), (-17.43, -0.635, 16.74), (-9.507, -0.635, 16.74), (-17.28, -0.635, 16.68), (-9.792, -0.635, 16.58), (-9.66, -0.635, 16.68), (-9.893, -0.635, 16.45), (-9.956, -0.635, 16.29)], [], [(702, 461, 465, 704), (507, 654, 642, 505), (35, 37, 36, 34), (733, 727, 446, 447), (712, 711, 927, 926), (364, 719, 387, 363), (230, 232, 916, 917, 932, 228), (624, 612, 877, 878), (297, 296, 301, 300), (748, 746, 998, 995), (232, 233, 235, 234), (297, 294, 295, 296), (510, 664, 660, 509), (497, 491, 614, 620), (269, 271, 273, 272), (413, 412, 688, 690), (92, 93, 95, 94), (929, 915, 916, 232, 234, 871, 872, 873, 874, 875, 876, 878, 877, 879, 880, 881, 211, 210, 213, 215, 217, 221, 220, 224, 226, 228, 932, 925, 921, 918, 919, 920, 922, 14, 17, 18, 20, 22, 24, 26, 923, 924, 926, 927, 930, 931, 522, 520, 928), (10, 12, 9, 7), (57, 56, 59, 58), (114, 115, 117, 116), (530, 863, 970, 529), (515, 674, 675, 516), (983, 749, 758, 984), (96, 97, 99, 98), (781, 794, 420, 404), (418, 700, 698, 417), (921, 925, 849, 844), (907, 649, 639, 908), (782, 779, 484, 485), (885, 650, 656, 886), (294, 605, 802, 295), (13, 826, 942, 11), (138, 140, 137, 135), (820, 532, 531, 969), (671, 672, 514, 513), (198, 199, 201, 200), (139, 141, 144, 143), (992, 769, 768, 990), (626, 603, 912, 910), (302, 307, 304, 303), (242, 244, 241, 239), (316, 319, 322, 321), (604, 594, 881, 880), (938, 789, 792, 940), (592, 796, 799, 595), (922, 843, 15, 14), (746, 744, 997, 998), (548, 776, 777, 554), (164, 166, 163, 161), (272, 273, 275, 274), (797, 782, 485, 486), (469, 474, 537, 542), (102, 103, 105, 104), (142, 145, 147, 146), (630, 627, 869, 870), (109, 106, 107, 108), (39, 41, 40, 38), (815, 811, 496, 498), (981, 766, 763, 978), (640, 634, 740, 757), (506, 503, 636, 643), (494, 618, 619, 495), (706, 539, 470, 466), (831, 832, 947, 945), (200, 201, 203, 202), (290, 293, 292, 291), (882, 653, 645, 883), (83, 80, 81, 82), (31, 28, 29, 30), (641, 81, 80, 504), (464, 130, 131, 705), (483, 557, 556, 482), (840, 842, 434, 431), (852, 850, 963, 967), (12, 13, 11, 9), (721, 728, 964, 961), (984, 758, 772, 988), (256, 257, 259, 258), (805, 803, 950, 935), (660, 654, 507, 509), (755, 752, 472, 468), (188, 190, 187, 184), (176, 177, 179, 178), (356, 289, 288, 357), (491, 476, 543, 614), (827, 831, 945, 944), (396, 407, 637, 621), (834, 833, 427, 430), (862, 861, 971, 973), (91, 93, 92, 90), (750, 738, 965, 968), (808, 807, 934, 933), (719, 724, 392, 387), (266, 268, 265, 262), (17, 16, 19, 18), (117, 115, 113, 647, 659, 663, 667, 668, 673, 635, 631, 183, 181, 179, 177, 175, 173, 171, 170, 167, 166, 164, 558, 559, 565, 566, 575, 583, 600, 611, 627, 630, 634, 640, 691, 268, 266, 264, 545, 546, 550, 555, 556, 557, 619, 618, 617, 616, 615, 287, 285, 283, 281, 279, 277, 275, 273, 271, 692, 693, 695, 707, 547, 548, 554, 591, 588, 574, 567, 568, 569, 582, 592, 595, 596, 601, 153, 151, 149, 147, 145, 144, 141, 140, 138, 136, 134, 589, 598, 603, 626, 628, 633, 639, 97, 95, 93, 91, 89, 87, 85, 82, 81, 641, 642, 654, 660, 664, 666, 675, 674, 672, 372, 371, 655, 643, 636, 629, 622, 620, 614, 543, 544, 703, 702, 704, 542, 537, 518, 517, 368, 35, 33, 30, 29, 553, 593, 586, 587, 590, 597, 196, 193, 192, 190, 188, 186, 572, 686, 348, 351, 162, 160, 661, 648, 108, 107, 679, 677, 678, 680, 681, 552, 551, 538, 539, 706, 705, 131, 129, 127, 125, 123, 121, 119), (120, 121, 123, 122), (871, 234, 235, 607), (475, 546, 545, 467), (377, 28, 31, 32, 34, 36, 38, 40, 42, 44, 46, 48, 50, 381, 380, 379, 369, 370, 363, 387, 392, 393, 391, 388, 382, 383, 384, 378, 375, 376), (216, 218, 215, 213), (589, 134, 133, 914), (821, 822, 972, 959), (895, 673, 668, 896), (8, 10, 7, 5), (693, 692, 761, 762), (834, 430, 433, 838), (715, 714, 924, 923), (569, 787, 791, 582), (110, 111, 113, 112), (773, 759, 456, 481), (109, 108, 111, 110), (909, 633, 628, 911), (416, 415, 694, 699), (413, 415, 54, 57, 58), (26, 27, 715, 923), (46, 47, 49, 48), (31, 30, 33, 32), (788, 784, 567, 574), (784, 783, 568, 567), (824, 828, 955, 954), (751, 460, 459, 739), (512, 104, 105, 670), (276, 277, 279, 278), (495, 619, 557, 483), (220, 223, 225, 224), (348, 345, 344, 346), (405, 402, 401, 403, 404, 420, 426, 432, 433, 430, 427, 428, 431, 434, 436, 438, 366, 419, 414, 411, 412, 413, 58, 60, 62, 64, 66, 68, 70, 72, 74, 76, 78, 443, 444, 445, 440, 441, 442, 439, 437, 435, 418, 417, 54, 415, 416, 429, 407, 396, 246, 248, 250, 252, 254, 256, 258, 260, 421, 422, 423, 424, 425, 410, 409, 408, 406), (310, 311, 315, 314), (118, 120, 446, 360, 116), (254, 255, 257, 256), (823, 821, 959, 958), (741, 868, 953, 956), (443, 78, 79, 613), (723, 730, 395, 393), (274, 276, 481, 456, 457, 458, 459, 460, 468, 472, 463, 448, 447, 446, 120, 122, 124, 126, 128, 130, 464, 466, 470, 473, 479, 455, 454, 453, 450, 451, 452, 106, 109, 110, 112, 114, 116, 360, 362, 449, 478, 474, 469, 465, 461, 462, 471, 476, 491, 488, 492, 493, 494, 495, 483, 482, 480, 477, 475, 467, 263, 262, 265, 267, 269, 272), (597, 590, 384, 383), (993, 731, 725, 989), (226, 227, 229, 228), (498, 84, 86, 500), (544, 543, 476, 471), (278, 279, 281, 280), (695, 693, 762, 765), (698, 55, 54, 417), (40, 41, 43, 42), (738, 737, 962, 965), (170, 171, 168, 169), (919, 835, 837, 920), (473, 538, 551, 479), (689, 411, 414, 528), (464, 705, 706, 466), (512, 513, 514, 515, 516, 511, 510, 509, 507, 505, 504, 80, 83, 84, 498, 496, 490, 489, 487, 486, 485, 484, 481, 276, 278, 280, 282, 284, 286, 488, 491, 497, 499, 502, 503, 506, 508, 373, 374, 358, 501, 500, 86, 88, 90, 92, 94, 96, 98, 100, 102, 104), (969, 531, 529, 970, 973, 971, 903, 159, 158, 161, 163, 165, 169, 168, 172, 174, 176, 178, 180, 182, 893, 894, 895, 896, 897, 898, 900, 899, 961, 964, 966, 968, 965, 962, 956, 953, 952, 951, 967, 963, 957, 954, 955, 958, 959, 972), (856, 855, 917, 916), (886, 656, 657, 887), (730, 729, 397, 395), (358, 374, 372, 519, 419, 366, 365, 521, 520, 522, 523, 525, 524, 526, 527, 359), (172, 173, 175, 174), (178, 179, 181, 180), (950, 803, 795, 941), (486, 487, 798, 797), (537, 474, 478, 518), (810, 809, 489, 490), (528, 414, 419, 519), (533, 535, 536, 364, 363, 370, 368, 517, 449, 362, 361, 530, 529, 531, 532, 534), (505, 642, 641, 504), (918, 841, 835, 919), (839, 527, 526, 949), (502, 499, 622, 629), (904, 156, 157, 662), (541, 540, 423, 422), (585, 584, 442, 441), (439, 571, 570, 437), (22, 23, 25, 24), (736, 733, 447, 448), (440, 602, 585, 441), (855, 853, 932, 917), (547, 707, 774, 775), (684, 686, 891, 890), (499, 497, 620, 622), (327, 320, 324, 325), (512, 670, 671, 513), (868, 867, 952, 953), (17, 14, 15, 16), (212, 214, 210, 211), (332, 327, 325, 331), (713, 726, 931, 930), (709, 708, 994, 996), (610, 608, 445, 444), (385, 52, 53, 577), (897, 667, 663, 898), (871, 607, 669, 872), (408, 685, 683, 406), (108, 648, 646, 647, 113, 111), (884, 644, 650, 885), (329, 333, 330, 328), (565, 818, 830, 566), (864, 865, 975, 974), (134, 136, 132, 133), (845, 846, 438, 436), (826, 13, 12, 10, 8, 6, 4, 2, 792, 789, 785, 786, 790, 795, 803, 805, 807, 808, 804, 806, 525, 523, 311, 306, 301, 296, 295, 802, 801, 800, 799, 796, 791, 787, 783, 784, 788, 793, 780, 777, 776, 775, 774, 765, 762, 761, 760, 757, 740, 870, 869, 866, 854, 851, 848, 830, 818, 532, 820, 822, 821, 823, 828, 824, 847, 850, 852, 860, 867, 868, 741, 737, 738, 750, 735, 728, 721, 722, 865, 864, 861, 862, 863, 530, 361, 727, 733, 736, 747, 752, 755, 751, 739, 742, 756, 759, 773, 779, 782, 797, 798, 809, 810, 811, 815, 817, 819, 359, 527, 839, 832, 831, 827, 825), (564, 561, 379, 380), (873, 651, 638, 874), (752, 747, 463, 472), (779, 773, 481, 484), (718, 716, 985, 982), (745, 749, 983, 1000), (74, 75, 77, 76), (896, 668, 667, 897), (322, 326, 323, 321), (58, 59, 61, 60), (899, 901, 902, 903, 971, 974, 975, 960, 961), (368, 370, 369, 367), (850, 847, 957, 963), (350, 346, 344, 342, 337, 333, 329, 326, 322, 319, 313, 309, 307, 302, 298, 293, 290, 289, 356, 354, 352, 347, 343, 339, 334, 331, 325, 324, 318, 315, 311, 523, 726, 713, 711, 712, 714, 715, 27, 25, 23, 21, 19, 16, 15, 843, 837, 835, 841, 844, 849, 853, 855, 856, 859, 857, 858, 521, 365, 846, 845, 842, 840, 836, 833, 834, 838, 829, 816, 794, 781, 778, 767, 764, 754, 734, 729, 730, 723, 724, 719, 364, 536, 708, 709, 710, 716, 718, 717, 720, 725, 731, 732, 753, 763, 766, 771, 768, 769, 770, 772, 758, 749, 745, 743, 744, 746, 748, 534, 532, 818, 814, 813, 812), (832, 839, 949, 947), (600, 583, 851, 854), (94, 95, 97, 96), (233, 231, 229, 227, 585, 602, 608, 610, 613, 79, 519, 372, 672, 671, 670, 105, 103, 101, 99, 97, 639, 649, 652, 658, 662, 157, 155, 153, 601, 605, 294, 297, 300, 651, 669, 607, 235), (421, 260, 261, 549), (860, 852, 967, 951), (304, 307, 309, 308), (4, 6, 3, 0), (714, 712, 926, 924), (646, 648, 902, 901), (305, 310, 314, 317, 320, 327, 332, 335, 340, 341, 349, 353, 355, 357, 288, 291, 292, 685, 687, 696, 697, 701, 540, 541, 549, 261, 259, 257, 255, 253, 251, 249, 247, 245, 244, 242, 240, 238, 623, 682, 299, 303, 304, 308, 312, 316, 321, 323, 328, 330, 336, 338, 345, 348, 686, 684, 676, 665, 657, 656, 650, 644, 645, 653, 209, 207, 205, 203, 201, 199, 197, 196, 597, 599, 606, 581, 579, 577, 53, 51, 49, 47, 45, 43, 41, 39, 37, 35, 368, 367, 561, 564, 573, 576, 578, 580, 621, 637, 560, 699, 694, 690, 688, 689, 528, 519, 79, 77, 75, 73, 71, 69, 67, 65, 63, 61, 59, 56, 55, 698, 700, 562, 570, 571, 584, 585, 227, 225, 223, 222, 219, 218, 216, 214, 212, 594, 604, 609, 612, 624, 625, 632, 638, 651, 300), (292, 299, 682, 683, 685), (152, 153, 155, 154), (351, 348, 346, 350), (191, 193, 196, 195), (687, 685, 408, 409), (385, 390, 391, 393, 395, 397, 398, 399, 400, 401, 402, 237, 236, 239, 241, 243, 246, 396, 394, 389, 386, 381, 50, 52), (601, 596, 800, 801), (726, 523, 522, 931), (627, 611, 866, 869), (908, 639, 633, 909), (807, 805, 935, 934), (819, 817, 500, 501), (876, 625, 624, 878), (400, 399, 754, 764), (568, 783, 787, 569), (68, 69, 71, 70), (957, 847, 824, 954), (65, 67, 66, 64), (932, 853, 849, 925), (865, 722, 960, 975), (372, 374, 373, 371), (564, 380, 381, 573), (271, 270, 268, 691, 692), (470, 539, 538, 473), (861, 864, 974, 971), (140, 141, 139, 137), (349, 341, 343, 347), (559, 814, 818, 565), (675, 666, 511, 516), (42, 43, 45, 44), (717, 718, 982, 980), (556, 555, 480, 482), (117, 119, 118, 116), (960, 722, 721, 961), (76, 77, 79, 78), (989, 725, 720, 979), (165, 167, 170, 169), (84, 85, 87, 86), (591, 780, 793, 588), (503, 502, 629, 636), (576, 386, 389, 578), (628, 626, 910, 911), (136, 138, 135, 132), (410, 696, 687, 409), (742, 739, 459, 458), (751, 755, 468, 460), (330, 333, 337, 336), (893, 182, 183, 631), (204, 205, 207, 206), (252, 253, 255, 254), (525, 806, 948, 524), (595, 799, 800, 596), (88, 89, 91, 90), (872, 669, 651, 873), (553, 29, 28, 377), (747, 736, 448, 463), (36, 37, 39, 38), (598, 589, 914, 913), (558, 813, 814, 559), (594, 212, 211, 881), (991, 770, 769, 992), (415, 413, 690, 694), (168, 171, 173, 172), (997, 185, 184, 187, 189, 191, 195, 194, 198, 200, 202, 204, 206, 208, 882, 883, 884, 885, 886, 887, 889, 888, 890, 891, 892, 1000, 983, 984, 988, 991, 992, 990, 987, 981, 978, 977, 976, 993, 989, 979, 980, 982, 985, 986, 996, 994, 535, 533, 995, 998), (867, 860, 951, 952), (192, 193, 191, 189), (244, 245, 243, 241), (816, 829, 432, 426), (724, 723, 393, 392), (552, 681, 454, 455), (572, 186, 185, 892), (905, 658, 652, 906), (579, 581, 391, 390), (384, 590, 587, 378), (858, 857, 929, 928), (716, 710, 986, 985), (426, 420, 794, 816), (268, 270, 267, 265), (767, 778, 403, 401), (666, 664, 510, 511), (661, 160, 159, 903), (563, 812, 813, 558), (863, 862, 973, 970), (318, 324, 320, 317), (550, 546, 475, 477), (939, 790, 786, 936), (48, 49, 51, 50), (711, 713, 930, 927), (833, 836, 428, 427), (875, 632, 625, 876), (792, 2, 1, 940), (691, 640, 757, 760), (605, 601, 801, 802), (345, 338, 342, 344), (291, 288, 289, 290), (305, 306, 311, 310), (584, 571, 439, 442), (218, 219, 217, 215), (573, 381, 386, 576), (921, 844, 841, 918), (887, 657, 665, 889), (118, 119, 121, 120), (521, 858, 928, 520), (686, 572, 892, 891), (488, 615, 616, 492), (299, 292, 293, 298), (874, 638, 632, 875), (563, 351, 350, 812), (857, 859, 915, 929), (337, 342, 338, 336), (647, 646, 901, 899), (976, 732, 731, 993), (920, 837, 843, 922), (743, 745, 1000, 999), (882, 208, 209, 653), (809, 798, 487, 489), (66, 67, 69, 68), (679, 107, 106, 452), (146, 147, 149, 148), (353, 349, 347, 352), (206, 207, 209, 208), (313, 319, 316, 312), (508, 506, 643, 655), (250, 251, 253, 252), (445, 608, 602, 440), (898, 663, 659, 900), (616, 617, 493, 492), (811, 810, 490, 496), (435, 562, 700, 418), (44, 45, 47, 46), (703, 462, 461, 702), (554, 777, 780, 591), (778, 781, 404, 403), (196, 197, 194, 195), (578, 389, 394, 580), (300, 301, 306, 305), (710, 709, 996, 986), (978, 763, 753, 977), (988, 772, 770, 991), (883, 645, 644, 884), (376, 593, 553, 377), (588, 793, 788, 574), (162, 351, 563, 558, 164), (480, 555, 550, 477), (148, 149, 151, 150), (775, 776, 548, 547), (166, 167, 165, 163), (544, 471, 462, 703), (355, 353, 352, 354), (230, 231, 233, 232), (936, 786, 785, 937), (829, 838, 433, 432), (162, 164, 161, 158), (551, 552, 455, 479), (124, 125, 127, 126), (425, 697, 696, 410), (50, 51, 53, 52), (987, 771, 766, 981), (566, 830, 848, 575), (246, 247, 249, 248), (457, 456, 759, 756), (18, 19, 21, 20), (429, 416, 699, 560), (859, 856, 916, 915), (617, 618, 494, 493), (375, 586, 593, 376), (421, 549, 541, 422), (906, 652, 649, 907), (280, 281, 283, 282), (258, 259, 261, 260), (735, 750, 968, 966), (680, 678, 450, 453), (825, 827, 944, 943), (264, 266, 262, 263), (154, 155, 157, 156), (412, 411, 689, 688), (238, 240, 236, 237), (534, 748, 995, 533), (186, 188, 184, 185), (160, 162, 158, 159), (150, 151, 153, 152), (893, 631, 635, 894), (939, 941, 795, 790), (228, 229, 231, 230), (979, 720, 717, 980), (314, 315, 318, 317), (611, 600, 854, 866), (222, 223, 220, 221), (744, 743, 999, 997), (683, 682, 405, 406), (335, 332, 331, 334), (371, 373, 508, 655), (87, 89, 88, 86), (934, 935, 152, 154, 933), (764, 767, 401, 400), (990, 768, 771, 987), (609, 604, 880, 879), (57, 54, 55, 56), (339, 343, 341, 340), (514, 672, 674, 515), (603, 598, 913, 912), (575, 848, 851, 583), (128, 129, 131, 130), (385, 577, 579, 390), (284, 285, 287, 286), (424, 701, 697, 425), (214, 216, 213, 210), (582, 791, 796, 592), (806, 804, 946, 948), (308, 309, 313, 312), (467, 545, 264, 263), (388, 606, 599, 382), (817, 815, 498, 500), (62, 63, 65, 64), (704, 465, 469, 542), (599, 597, 383, 382), (362, 360, 446, 727, 361), (340, 335, 334, 339), (836, 840, 431, 428), (407, 429, 560, 637), (20, 21, 23, 22), (194, 197, 199, 198), (999, 1000, 892, 185, 997), (303, 299, 298, 302), (734, 754, 399, 398), (634, 630, 870, 740), (144, 145, 142, 143), (248, 249, 251, 250), (122, 123, 125, 124), (540, 701, 424, 423), (729, 734, 398, 397), (224, 225, 227, 226), (894, 635, 673, 895), (6, 8, 5, 3), (24, 25, 27, 26), (612, 609, 879, 877), (2, 4, 0, 1), (180, 181, 183, 182), (357, 355, 354, 356), (570, 562, 435, 437), (113, 115, 114, 112), (443, 613, 610, 444), (243, 245, 247, 246), (708, 536, 535, 994), (804, 808, 933, 946), (323, 326, 329, 328), (100, 101, 103, 102), (450, 678, 677, 451), (580, 394, 396, 621), (457, 756, 742, 458), (61, 63, 62, 60), (83, 82, 85, 84), (488, 286, 287, 615), (737, 741, 956, 962), (454, 681, 680, 453), (937, 785, 789, 938), (665, 676, 888, 889), (648, 661, 903, 902), (98, 99, 101, 100), (282, 283, 285, 284), (72, 73, 75, 74), (174, 175, 177, 176), (826, 825, 943, 942), (217, 219, 222, 221), (587, 586, 375, 378), (402, 623, 238, 237), (692, 691, 760, 761), (659, 647, 899, 900), (822, 820, 969, 972), (359, 819, 501, 358), (70, 71, 73, 72), (202, 203, 205, 204), (904, 662, 658, 905), (240, 242, 239, 236), (828, 823, 958, 955), (707, 695, 765, 774), (405, 682, 623, 402), (518, 478, 449, 517), (905, 906, 907, 908, 909, 911, 910, 912, 913, 914, 133, 132, 135, 137, 139, 143, 142, 146, 148, 150, 152, 935, 950, 941, 939, 936, 937, 938, 940, 1, 0, 3, 5, 7, 9, 11, 942, 943, 944, 945, 947, 949, 526, 524, 948, 946, 933, 154, 156, 904), (977, 753, 732, 976), (367, 369, 379, 561), (391, 581, 606, 388), (270, 271, 269, 267), (728, 735, 966, 964), (451, 677, 679, 452), (676, 684, 890, 888), (846, 365, 366, 438), (32, 33, 35, 34), (190, 192, 189, 187), (126, 127, 129, 128), (842, 845, 436, 434), (274, 275, 277, 276)])
me_model.materials.append(mat_material)
me_model.use_remesh_preserve_volume = False
me_model.use_remesh_preserve_attributes = False
me_model.use_mirror_vertex_groups = False
me_model.update()

# ---- objects
ob_model = bpy.data.objects.new('Model', me_model)
ob_camera = bpy.data.objects.new('Camera', cam_camera)

# ---- transforms, parenting, visibility, modifiers, constraints
ob_model.location = (0.0, 0.0, 0.0)
ob_model.rotation_euler = (1.571, -0.0, 0.0)
ob_model.lineart.crease_threshold = 0.0
ob_camera.location = (7.481, -6.508, 5.344)
ob_camera.rotation_euler = (1.109, 0.01082, 0.8149)
ob_camera.lock_rotations_4d = False
ob_camera.empty_display_type = 'ARROWS'
ob_camera.color = (0.0, 0.0, 0.0, 0.0)
ob_camera.display_type = 'WIRE'
ob_camera.lineart.crease_threshold = 0.0

# ---- collection membership
col_collection_1.objects.link(ob_model)
col_collection_1.objects.link(ob_camera)

# ---- scene / render settings (as saved in the file)
scene.camera = ob_camera
scene.frame_start = 1; scene.frame_end = 250; scene.frame_set(1)
scene.render.engine = 'BLENDER_EEVEE_NEXT'
scene.render.resolution_percentage = 50
scene.render.dither_intensity = 0.0
scene.cycles.use_denoising = False
scene.cycles.samples = 10
scene.cycles.sampling_pattern = 'TABULATED_SOBOL'
scene.cycles.light_sampling_threshold = 0.0
scene.cycles.use_adaptive_sampling = False
scene.cycles.use_light_tree = False
scene.cycles.blur_glossy = 0.0
scene.cycles.pixel_filter_type = 'GAUSSIAN'
scene.cycles.sample_clamp_indirect = 0.0
scene.view_settings.view_transform = 'Raw'
bpy.context.view_layer.update()

# ---- added for rendering (the .blend has no usable light): sun
light_auto_sun = bpy.data.lights.new('AutoSun', 'SUN')
light_auto_sun.energy = 3.0
light_auto_sun.angle = 0.0523599
ob_auto_sun = bpy.data.objects.new('AutoSun', light_auto_sun)
scene.collection.objects.link(ob_auto_sun)
ob_auto_sun.rotation_euler = (0.872665, 0.174533, 0.523599)
bpy.context.view_layer.update()
